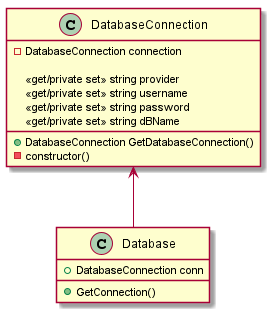

The diagram above was rendered by PlantUML. Its source (embedded in the PNG):
@startuml SingletonClassDiagram

class DatabaseConnection{
    -DatabaseConnection connection

    <<get/private set>> string provider
    <<get/private set>> string username
    <<get/private set>> string password
    <<get/private set>> string dBName

    +DatabaseConnection GetDatabaseConnection()
    -constructor()
}

class Database{
    +DatabaseConnection conn
    +GetConnection()
}

DatabaseConnection <-- Database

@enduml